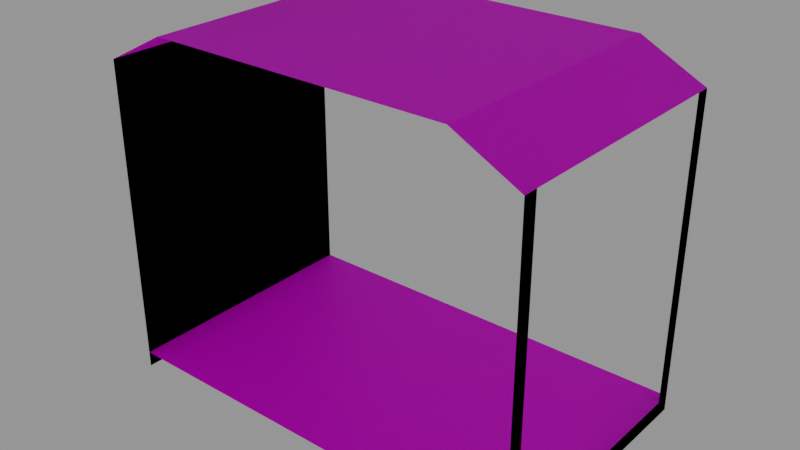 # Source: TrainCarriage_DoorOpen.blend  (saved by Blender 2.81.16; exported with 4.5.12 LTS)
import bpy
from mathutils import Matrix  # noqa: F401  (used for matrix-valued properties, if any)

bpy.ops.wm.read_factory_settings(use_empty=True)
scene = bpy.context.scene
scene.name = 'Scene'

# ---- collections
col_collection = bpy.data.collections.new('Collection'); scene.collection.children.link(col_collection)

# ---- images (referenced by path relative to the original .blend; pixels are not part of the script)
import os
ASSET_DIR = os.environ.get("B2B_ASSET_DIR", "")  # directory of the original .blend (textures are referenced by path, not embedded)
HERE = os.path.dirname(os.path.abspath(__file__))  # packed textures are extracted next to this script under _unpacked/

def load_image(name, relpath, width, height, colorspace="sRGB"):
    """Load a texture the original file referenced (path relative to the .blend, or extracted next to this script)."""
    p = next((c for c in (os.path.join(HERE, relpath), os.path.join(ASSET_DIR, relpath)) if relpath and os.path.exists(c)), "")
    if p:
        img = bpy.data.images.load(p, check_existing=True)
        img.name = name
    else:  # same state as the original file: an image datablock whose file is absent (Cycles renders it pink)
        img = bpy.data.images.new(name, width, height)
        img.source = "FILE"
        img.filepath = "//" + (relpath or name)
    img.colorspace_settings.name = colorspace
    return img
img_simpletrains_texture_01_png = load_image('SimpleTrains_Texture_01.png', 'SimpleTrains_Texture_01.png', 1024, 1024, 'sRGB')

# ---- materials (node trees are filled in below, after node groups)
mat_lambert1_001 = bpy.data.materials.new('lambert1.001')
mat_lambert1_001.use_transparent_shadow = False
mat_lambert1_001.diffuse_color = (1.0, 1.0, 1.0, 1.0)
mat_lambert1_001.roughness = 0.5528

# ---- material node trees
mat_lambert1_001.use_nodes = True; mat_lambert1_001.node_tree.nodes.clear()
_N = mat_lambert1_001.node_tree.nodes; _L = mat_lambert1_001.node_tree.links
n0 = _N.new('ShaderNodeOutputMaterial'); n0.name = 'Material Output'; n0.location = (300, 300)
n1 = _N.new('ShaderNodeBsdfPrincipled'); n1.name = 'Principled BSDF'; n1.location = (10, 300)
n1.distribution = 'GGX'
n1.subsurface_method = 'BURLEY'
n1.inputs[2].default_value = 0.5528
n1.inputs[3].default_value = 1.45
n1.inputs[27].default_value = (0.0, 0.0, 0.0, 1.0)
n1.inputs[28].default_value = 1.0
n2 = _N.new('ShaderNodeNormalMap'); n2.name = 'Normal Map'; n2.location = (-300, -300)
n2.label = 'Normal/Map'
n3 = _N.new('ShaderNodeTexImage'); n3.name = 'Image Texture'; n3.location = (-300, 600)
n3.image = img_simpletrains_texture_01_png
_L.new(n1.outputs[0], n0.inputs[0])
_L.new(n2.outputs[0], n1.inputs[5])
_L.new(n3.outputs[0], n1.inputs[0])
n0.is_active_output = True

# ---- world
world_world = bpy.data.worlds.new('World'); scene.world = world_world
world_world.use_nodes = True; world_world.node_tree.nodes.clear()
_N = world_world.node_tree.nodes; _L = world_world.node_tree.links
n0 = _N.new('ShaderNodeOutputWorld'); n0.name = 'World Output'; n0.location = (300, 300)
n1 = _N.new('ShaderNodeBackground'); n1.name = 'Background'; n1.location = (10, 300)
n1.inputs[0].default_value = (0.2846, 0.2846, 0.2846, 1.0)
_L.new(n1.outputs[0], n0.inputs[0])
n0.is_active_output = True
world_world.color = (0.05088, 0.05088, 0.05088)
world_world.use_sun_shadow = False
world_world.sun_shadow_jitter_overblur = 0.0

# ---- meshes
me_mesh_001 = bpy.data.meshes.new('Mesh.001')
me_mesh_001.from_pydata([(1.055, 2.48, -9.397e-09), (1.507, 2.248, -8.517e-09), (1.507, 0.5502, -2.085e-09), (1.507, 0.1132, -4.289e-10), (1.055, 2.48, -1.845), (1.507, 2.248, -1.845), (1.507, 0.5502, -1.845), (1.507, 0.1132, -1.845), (1.507, 0.1132, -0.1032), (1.507, 0.5502, -0.1032), (1.507, 2.248, -0.1032), (1.507, 0.1132, -1.741), (1.507, 0.5502, -1.741), (1.507, 2.248, -1.741), (1.319, 2.344, -1.845), (1.319, 2.344, -1.741), (1.319, 2.344, -0.1032), (1.319, 2.344, -8.882e-09), (1.507, 0.4169, -1.845), (1.507, 0.4169, -1.741), (1.507, 0.4169, -0.1032), (1.507, 0.4169, -1.58e-09), (1.507, 0.002044, -1.845), (1.507, 0.002044, -1.741), (1.507, 0.002044, -7.746e-12), (1.507, 0.002044, -0.1032), (1.507, 2.248, -0.9027), (1.507, 2.248, -0.9419), (1.507, 0.1132, -0.9419), (1.507, 0.1132, -0.9027), (1.507, 0.002044, -0.9223), (-1.055, 2.48, -9.397e-09), (-1.507, 2.248, -8.517e-09), (-1.507, 0.5502, -2.085e-09), (-1.507, 0.1132, -4.289e-10), (-1.055, 2.48, -1.845), (-1.507, 2.248, -1.845), (-1.507, 0.5502, -1.845), (-1.507, 0.1132, -1.845), (-1.507, 0.1132, -0.1032), (-1.507, 0.5502, -0.1032), (-1.507, 2.248, -0.1032), (-1.507, 0.1132, -1.741), (-1.507, 0.5502, -1.741), (-1.507, 2.248, -1.741), (-1.507, 1.048, -1.506), (-1.507, 1.75, -1.506), (-1.507, 1.75, -1.129), (-1.507, 1.048, -1.129), (-1.507, 1.048, -0.3387), (-1.507, 1.75, -0.3387), (-1.507, 1.048, -0.7152), (-1.507, 1.75, -0.7152), (-1.319, 2.344, -1.845), (-1.319, 2.344, -1.741), (-1.319, 2.344, -0.1032), (-1.319, 2.344, -8.882e-09), (-1.507, 0.4169, -1.845), (-1.507, 0.4169, -1.741), (-1.507, 0.4169, -0.1032), (-1.507, 0.4169, -1.58e-09), (-1.507, 0.002044, -1.845), (-1.507, 0.002044, -1.741), (-1.507, 0.002044, -7.746e-12), (-1.507, 0.002044, -0.1032), (-1.507, 2.248, -0.9027), (-1.507, 2.248, -0.9419), (-1.507, 0.5502, -0.9419), (-1.507, 0.5502, -0.9027), (-1.507, 0.4169, -0.9419), (-1.507, 0.4169, -0.9027), (-1.507, 0.1132, -0.9419), (-1.507, 0.1132, -0.9027), (-1.507, 0.002044, -0.9223), (0.0, 2.48, -1.845), (0.0, 2.48, -9.397e-09), (0.0, 0.1132, -4.289e-10), (0.0, 0.1132, -1.845), (0.0, 0.1132, -0.1032), (0.0, 0.1132, -1.741), (0.0, 0.1132, -0.9419), (0.0, 0.1132, -0.9027), (1.055, 2.48, -9.397e-09), (1.507, 2.248, -8.517e-09), (1.507, 0.5502, -2.085e-09), (1.507, 0.1132, -4.289e-10), (1.055, 2.48, -1.845), (1.507, 2.248, -1.845), (1.507, 0.5502, -1.845), (1.507, 0.1132, -1.845), (1.507, 0.1132, -0.1032), (1.507, 0.5502, -0.1032), (1.507, 2.248, -0.1032), (1.507, 0.1132, -1.741), (1.507, 0.5502, -1.741), (1.507, 2.248, -1.741), (1.319, 2.344, -1.845), (1.319, 2.344, -1.741), (1.319, 2.344, -0.1032), (1.319, 2.344, -8.882e-09), (1.507, 0.4169, -1.845), (1.507, 0.4169, -1.741), (1.507, 0.4169, -0.1032), (1.507, 0.4169, -1.58e-09), (1.507, 0.002044, -1.845), (1.507, 0.002044, -1.741), (1.507, 0.002044, -7.746e-12), (1.507, 0.002044, -0.1032), (1.507, 2.248, -0.9027), (1.507, 2.248, -0.9419), (1.507, 0.1132, -0.9419), (1.507, 0.1132, -0.9027), (1.507, 0.002044, -0.9223), (-1.055, 2.48, -9.397e-09), (-1.507, 2.248, -8.517e-09), (-1.507, 0.5502, -2.085e-09), (-1.507, 0.1132, -4.289e-10), (-1.055, 2.48, -1.845), (-1.507, 2.248, -1.845), (-1.507, 0.5502, -1.845), (-1.507, 0.1132, -1.845), (-1.507, 0.1132, -0.1032), (-1.507, 0.5502, -0.1032), (-1.507, 2.248, -0.1032), (-1.507, 0.1132, -1.741), (-1.507, 0.5502, -1.741), (-1.507, 2.248, -1.741), (-1.507, 1.048, -1.506), (-1.507, 1.75, -1.506), (-1.507, 1.75, -1.129), (-1.507, 1.048, -1.129), (-1.507, 1.048, -0.3387), (-1.507, 1.75, -0.3387), (-1.507, 1.048, -0.7152), (-1.507, 1.75, -0.7152), (-1.319, 2.344, -1.845), (-1.319, 2.344, -1.741), (-1.319, 2.344, -0.1032), (-1.319, 2.344, -8.882e-09), (-1.507, 0.4169, -1.845), (-1.507, 0.4169, -1.741), (-1.507, 0.4169, -0.1032), (-1.507, 0.4169, -1.58e-09), (-1.507, 0.002044, -1.845), (-1.507, 0.002044, -1.741), (-1.507, 0.002044, -7.746e-12), (-1.507, 0.002044, -0.1032), (-1.507, 2.248, -0.9027), (-1.507, 2.248, -0.9419), (-1.507, 0.5502, -0.9419), (-1.507, 0.5502, -0.9027), (-1.507, 0.4169, -0.9419), (-1.507, 0.4169, -0.9027), (-1.507, 0.1132, -0.9419), (-1.507, 0.1132, -0.9027), (-1.507, 0.002044, -0.9223), (0.0, 2.48, -1.845), (0.0, 2.48, -9.397e-09), (0.0, 0.1132, -4.289e-10), (0.0, 0.1132, -1.845), (0.0, 0.1132, -0.1032), (0.0, 0.1132, -1.741), (0.0, 0.1132, -0.9419), (0.0, 0.1132, -0.9027)], [], [(17, 1, 10, 16), (20, 21, 3, 8), (1, 2, 9, 10), (18, 19, 11, 7), (6, 5, 13, 12), (15, 13, 5, 14), (4, 15, 14), (4, 0, 16, 15), (0, 17, 16), (6, 12, 19, 18), (9, 2, 21, 20), (8, 3, 24, 25), (7, 11, 23, 22), (26, 27, 15, 16), (28, 29, 30), (11, 28, 30, 23), (29, 8, 25, 30), (16, 10, 26), (27, 13, 15), (0, 4, 74, 75), (3, 8, 78, 76), (29, 28, 80, 81), (8, 29, 81, 78), (11, 7, 77, 79), (28, 11, 79, 80), (56, 55, 41, 32), (59, 39, 34, 60), (32, 41, 40, 33), (45, 48, 47, 46), (50, 52, 51, 49), (57, 38, 42, 58), (37, 43, 44, 36), (54, 53, 36, 44), (43, 45, 46, 44), (41, 50, 49, 40), (35, 53, 54), (35, 54, 55, 31), (31, 55, 56), (37, 57, 58, 43), (40, 59, 60, 33), (39, 64, 63, 34), (38, 61, 62, 42), (65, 55, 54, 66), (66, 67, 68, 65), (67, 69, 70, 68), (69, 71, 72, 70), (71, 73, 72), (58, 42, 71, 69), (70, 72, 39, 59), (44, 46, 47, 66), (66, 47, 48, 67), (67, 48, 45, 43), (40, 49, 51, 68), (68, 51, 52, 65), (65, 52, 50, 41), (43, 58, 69, 67), (68, 70, 59, 40), (42, 62, 73, 71), (72, 73, 64, 39), (55, 65, 41), (66, 54, 44), (31, 75, 74, 35), (34, 76, 78, 39), (72, 81, 80, 71), (39, 78, 81, 72), (42, 79, 77, 38), (71, 80, 79, 42), (99, 98, 92, 83), (102, 90, 85, 103), (83, 92, 91, 84), (100, 89, 93, 101), (88, 94, 95, 87), (97, 96, 87, 95), (86, 96, 97), (86, 97, 98, 82), (82, 98, 99), (88, 100, 101, 94), (91, 102, 103, 84), (90, 107, 106, 85), (89, 104, 105, 93), (108, 98, 97, 109), (110, 112, 111), (93, 105, 112, 110), (111, 112, 107, 90), (98, 108, 92), (109, 97, 95), (82, 157, 156, 86), (85, 158, 160, 90), (111, 163, 162, 110), (90, 160, 163, 111), (93, 161, 159, 89), (110, 162, 161, 93), (138, 114, 123, 137), (141, 142, 116, 121), (114, 115, 122, 123), (127, 128, 129, 130), (132, 131, 133, 134), (139, 140, 124, 120), (119, 118, 126, 125), (136, 126, 118, 135), (125, 126, 128, 127), (123, 122, 131, 132), (117, 136, 135), (117, 113, 137, 136), (113, 138, 137), (119, 125, 140, 139), (122, 115, 142, 141), (121, 116, 145, 146), (120, 124, 144, 143), (147, 148, 136, 137), (148, 147, 150, 149), (149, 150, 152, 151), (151, 152, 154, 153), (153, 154, 155), (140, 151, 153, 124), (152, 141, 121, 154), (126, 148, 129, 128), (148, 149, 130, 129), (149, 125, 127, 130), (122, 150, 133, 131), (150, 147, 134, 133), (147, 123, 132, 134), (125, 149, 151, 140), (150, 122, 141, 152), (124, 153, 155, 144), (154, 121, 146, 155), (137, 123, 147), (148, 126, 136), (113, 117, 156, 157), (116, 121, 160, 158), (154, 153, 162, 163), (121, 154, 163, 160), (124, 120, 159, 161), (153, 124, 161, 162)])
me_mesh_001.polygons.foreach_set('use_smooth', [True] * 134)
_k = set([(0, 4), (1, 10), (5, 13), (8, 29), (10, 26), (11, 28), (13, 27), (22, 23), (23, 30), (24, 25), (25, 30), (26, 27), (28, 29), (31, 35), (32, 41), (36, 44), (41, 65), (44, 66), (61, 62), (62, 73), (63, 64), (64, 73), (65, 66), (82, 86), (83, 92), (87, 95), (90, 111), (92, 108), (93, 110), (95, 109), (104, 105), (105, 112), (106, 107), (107, 112), (108, 109), (110, 111), (113, 117), (114, 123), (118, 126), (123, 147), (126, 148), (143, 144), (144, 155), (145, 146), (146, 155), (147, 148)])
me_mesh_001.attributes.new('sharp_edge', 'BOOLEAN', 'EDGE').data.foreach_set('value', [ (min(e.vertices), max(e.vertices)) in _k for e in me_mesh_001.edges])
_uv = me_mesh_001.uv_layers.new(name='map1')
_uv.uv.foreach_set('vector', [0.1067, 0.475, 0.1067, 0.475, 0.1067, 0.475, 0.1067, 0.475, 0.1391, 0.4765, 0.1391, 0.4765, 0.1391, 0.4765, 0.1391, 0.4765, 0.1413, 0.475, 0.1413, 0.475, 0.1413, 0.475, 0.1413, 0.475, 0.1391, 0.4765, 0.1391, 0.4765, 0.1391, 0.4765, 0.1391, 0.4765, 0.1413, 0.475, 0.1413, 0.475, 0.1413, 0.475, 0.1413, 0.475, 0.1067, 0.475, 0.1067, 0.475, 0.1067, 0.475, 0.1067, 0.475, 0.1235, 0.483, 0.1235, 0.483, 0.1235, 0.483, 0.1235, 0.483, 0.1235, 0.483, 0.1235, 0.483, 0.1235, 0.483, 0.1235, 0.483, 0.1235, 0.483, 0.1235, 0.483, 0.1413, 0.475, 0.1413, 0.475, 0.1413, 0.475, 0.1413, 0.475, 0.1413, 0.475, 0.1413, 0.475, 0.1413, 0.475, 0.1413, 0.475, 0.1374, 0.4816, 0.1374, 0.4816, 0.1374, 0.4816, 0.1374, 0.4816, 0.1374, 0.4816, 0.1374, 0.4816, 0.1374, 0.4816, 0.1374, 0.4816, 0.1058, 0.4779, 0.1058, 0.4779, 0.1058, 0.4779, 0.1058, 0.4779, 0.1374, 0.4816, 0.1374, 0.4816, 0.1374, 0.4816, 0.1374, 0.4816, 0.1374, 0.4816, 0.1374, 0.4816, 0.1374, 0.4816, 0.1374, 0.4816, 0.1374, 0.4816, 0.1374, 0.4816, 0.1374, 0.4816, 0.1058, 0.4779, 0.1058, 0.4779, 0.1058, 0.4779, 0.1058, 0.4779, 0.1058, 0.4779, 0.1058, 0.4779, 0.1731, 0.483, 0.1731, 0.483, 0.1731, 0.483, 0.1731, 0.483, 0.8628, 0.3189, 0.8628, 0.3189, 0.8628, 0.3189, 0.8628, 0.3189, 0.8628, 0.3189, 0.8628, 0.3189, 0.8628, 0.3189, 0.8628, 0.3189, 0.8628, 0.3189, 0.8628, 0.3189, 0.8628, 0.3189, 0.8628, 0.3189, 0.8628, 0.3189, 0.8628, 0.3189, 0.8628, 0.3189, 0.8628, 0.3189, 0.8628, 0.3189, 0.8628, 0.3189, 0.8628, 0.3189, 0.8628, 0.3189, 0.1067, 0.475, 0.1067, 0.475, 0.1067, 0.475, 0.1067, 0.475, 0.1391, 0.4765, 0.1391, 0.4765, 0.1391, 0.4765, 0.1391, 0.4765, 0.1413, 0.475, 0.1413, 0.475, 0.1413, 0.475, 0.1413, 0.475, 0.01904, 0.5235, 0.01904, 0.5235, 0.01904, 0.5235, 0.01904, 0.5235, 0.01904, 0.5235, 0.01904, 0.5235, 0.01904, 0.5235, 0.01904, 0.5235, 0.1391, 0.4765, 0.1391, 0.4765, 0.1391, 0.4765, 0.1391, 0.4765, 0.1413, 0.475, 0.1413, 0.475, 0.1413, 0.475, 0.1413, 0.475, 0.1067, 0.475, 0.1067, 0.475, 0.1067, 0.475, 0.1067, 0.475, 0.7993, 0.7804, 0.7993, 0.7804, 0.7993, 0.7804, 0.7993, 0.7804, 0.7993, 0.7804, 0.7993, 0.7804, 0.7993, 0.7804, 0.7993, 0.7804, 0.1235, 0.483, 0.1235, 0.483, 0.1235, 0.483, 0.1235, 0.483, 0.1235, 0.483, 0.1235, 0.483, 0.1235, 0.483, 0.1235, 0.483, 0.1235, 0.483, 0.1235, 0.483, 0.1413, 0.475, 0.1413, 0.475, 0.1413, 0.475, 0.1413, 0.475, 0.1413, 0.475, 0.1413, 0.475, 0.1413, 0.475, 0.1413, 0.475, 0.1374, 0.4816, 0.1374, 0.4816, 0.1374, 0.4816, 0.1374, 0.4816, 0.1374, 0.4816, 0.1374, 0.4816, 0.1374, 0.4816, 0.1374, 0.4816, 0.1058, 0.4779, 0.1058, 0.4779, 0.1058, 0.4779, 0.1058, 0.4779, 0.1435, 0.4829, 0.1435, 0.4829, 0.1435, 0.4829, 0.1435, 0.4829, 0.1435, 0.4829, 0.1435, 0.4829, 0.1435, 0.4829, 0.1435, 0.4829, 0.1435, 0.4829, 0.1435, 0.4829, 0.1435, 0.4829, 0.1435, 0.4829, 0.1374, 0.4816, 0.1374, 0.4816, 0.1374, 0.4816, 0.7369, 0.7566, 0.7369, 0.7566, 0.7369, 0.7566, 0.7369, 0.7566, 0.7369, 0.7566, 0.7369, 0.7566, 0.7369, 0.7566, 0.7369, 0.7566, 0.7993, 0.7804, 0.7993, 0.7804, 0.7993, 0.7804, 0.7993, 0.7804, 0.7993, 0.7804, 0.7993, 0.7804, 0.7993, 0.7804, 0.7993, 0.7804, 0.7993, 0.7804, 0.7993, 0.7804, 0.7993, 0.7804, 0.7993, 0.7804, 0.7993, 0.7804, 0.7993, 0.7804, 0.7993, 0.7804, 0.7993, 0.7804, 0.7993, 0.7804, 0.7993, 0.7804, 0.7993, 0.7804, 0.7993, 0.7804, 0.7993, 0.7804, 0.7993, 0.7804, 0.7993, 0.7804, 0.7993, 0.7804, 0.7685, 0.7284, 0.7685, 0.7284, 0.7685, 0.7284, 0.7685, 0.7284, 0.7685, 0.7284, 0.7685, 0.7284, 0.7685, 0.7284, 0.7685, 0.7284, 0.1374, 0.4816, 0.1374, 0.4816, 0.1374, 0.4816, 0.1374, 0.4816, 0.1374, 0.4816, 0.1374, 0.4816, 0.1374, 0.4816, 0.1374, 0.4816, 0.1058, 0.4779, 0.1058, 0.4779, 0.1058, 0.4779, 0.1058, 0.4779, 0.1058, 0.4779, 0.1058, 0.4779, 0.1731, 0.483, 0.1731, 0.483, 0.1731, 0.483, 0.1731, 0.483, 0.8628, 0.3189, 0.8628, 0.3189, 0.8628, 0.3189, 0.8628, 0.3189, 0.8628, 0.3189, 0.8628, 0.3189, 0.8628, 0.3189, 0.8628, 0.3189, 0.8628, 0.3189, 0.8628, 0.3189, 0.8628, 0.3189, 0.8628, 0.3189, 0.8628, 0.3189, 0.8628, 0.3189, 0.8628, 0.3189, 0.8628, 0.3189, 0.8628, 0.3189, 0.8628, 0.3189, 0.8628, 0.3189, 0.8628, 0.3189, 0.1067, 0.475, 0.1067, 0.475, 0.1067, 0.475, 0.1067, 0.475, 0.1391, 0.4765, 0.1391, 0.4765, 0.1391, 0.4765, 0.1391, 0.4765, 0.1413, 0.475, 0.1413, 0.475, 0.1413, 0.475, 0.1413, 0.475, 0.1391, 0.4765, 0.1391, 0.4765, 0.1391, 0.4765, 0.1391, 0.4765, 0.1413, 0.475, 0.1413, 0.475, 0.1413, 0.475, 0.1413, 0.475, 0.1067, 0.475, 0.1067, 0.475, 0.1067, 0.475, 0.1067, 0.475, 0.1235, 0.483, 0.1235, 0.483, 0.1235, 0.483, 0.1235, 0.483, 0.1235, 0.483, 0.1235, 0.483, 0.1235, 0.483, 0.1235, 0.483, 0.1235, 0.483, 0.1235, 0.483, 0.1413, 0.475, 0.1413, 0.475, 0.1413, 0.475, 0.1413, 0.475, 0.1413, 0.475, 0.1413, 0.475, 0.1413, 0.475, 0.1413, 0.475, 0.1374, 0.4816, 0.1374, 0.4816, 0.1374, 0.4816, 0.1374, 0.4816, 0.1374, 0.4816, 0.1374, 0.4816, 0.1374, 0.4816, 0.1374, 0.4816, 0.1058, 0.4779, 0.1058, 0.4779, 0.1058, 0.4779, 0.1058, 0.4779, 0.1374, 0.4816, 0.1374, 0.4816, 0.1374, 0.4816, 0.1374, 0.4816, 0.1374, 0.4816, 0.1374, 0.4816, 0.1374, 0.4816, 0.1374, 0.4816, 0.1374, 0.4816, 0.1374, 0.4816, 0.1374, 0.4816, 0.1058, 0.4779, 0.1058, 0.4779, 0.1058, 0.4779, 0.1058, 0.4779, 0.1058, 0.4779, 0.1058, 0.4779, 0.1731, 0.483, 0.1731, 0.483, 0.1731, 0.483, 0.1731, 0.483, 0.8628, 0.3189, 0.8628, 0.3189, 0.8628, 0.3189, 0.8628, 0.3189, 0.8628, 0.3189, 0.8628, 0.3189, 0.8628, 0.3189, 0.8628, 0.3189, 0.8628, 0.3189, 0.8628, 0.3189, 0.8628, 0.3189, 0.8628, 0.3189, 0.8628, 0.3189, 0.8628, 0.3189, 0.8628, 0.3189, 0.8628, 0.3189, 0.8628, 0.3189, 0.8628, 0.3189, 0.8628, 0.3189, 0.8628, 0.3189, 0.1067, 0.475, 0.1067, 0.475, 0.1067, 0.475, 0.1067, 0.475, 0.1391, 0.4765, 0.1391, 0.4765, 0.1391, 0.4765, 0.1391, 0.4765, 0.1413, 0.475, 0.1413, 0.475, 0.1413, 0.475, 0.1413, 0.475, 0.01904, 0.5235, 0.01904, 0.5235, 0.01904, 0.5235, 0.01904, 0.5235, 0.01904, 0.5235, 0.01904, 0.5235, 0.01904, 0.5235, 0.01904, 0.5235, 0.1391, 0.4765, 0.1391, 0.4765, 0.1391, 0.4765, 0.1391, 0.4765, 0.1413, 0.475, 0.1413, 0.475, 0.1413, 0.475, 0.1413, 0.475, 0.1067, 0.475, 0.1067, 0.475, 0.1067, 0.475, 0.1067, 0.475, 0.7993, 0.7804, 0.7993, 0.7804, 0.7993, 0.7804, 0.7993, 0.7804, 0.7993, 0.7804, 0.7993, 0.7804, 0.7993, 0.7804, 0.7993, 0.7804, 0.1235, 0.483, 0.1235, 0.483, 0.1235, 0.483, 0.1235, 0.483, 0.1235, 0.483, 0.1235, 0.483, 0.1235, 0.483, 0.1235, 0.483, 0.1235, 0.483, 0.1235, 0.483, 0.1413, 0.475, 0.1413, 0.475, 0.1413, 0.475, 0.1413, 0.475, 0.1413, 0.475, 0.1413, 0.475, 0.1413, 0.475, 0.1413, 0.475, 0.1374, 0.4816, 0.1374, 0.4816, 0.1374, 0.4816, 0.1374, 0.4816, 0.1374, 0.4816, 0.1374, 0.4816, 0.1374, 0.4816, 0.1374, 0.4816, 0.1058, 0.4779, 0.1058, 0.4779, 0.1058, 0.4779, 0.1058, 0.4779, 0.1435, 0.4829, 0.1435, 0.4829, 0.1435, 0.4829, 0.1435, 0.4829, 0.1435, 0.4829, 0.1435, 0.4829, 0.1435, 0.4829, 0.1435, 0.4829, 0.1435, 0.4829, 0.1435, 0.4829, 0.1435, 0.4829, 0.1435, 0.4829, 0.1374, 0.4816, 0.1374, 0.4816, 0.1374, 0.4816, 0.7369, 0.7566, 0.7369, 0.7566, 0.7369, 0.7566, 0.7369, 0.7566, 0.7369, 0.7566, 0.7369, 0.7566, 0.7369, 0.7566, 0.7369, 0.7566, 0.7993, 0.7804, 0.7993, 0.7804, 0.7993, 0.7804, 0.7993, 0.7804, 0.7993, 0.7804, 0.7993, 0.7804, 0.7993, 0.7804, 0.7993, 0.7804, 0.7993, 0.7804, 0.7993, 0.7804, 0.7993, 0.7804, 0.7993, 0.7804, 0.7993, 0.7804, 0.7993, 0.7804, 0.7993, 0.7804, 0.7993, 0.7804, 0.7993, 0.7804, 0.7993, 0.7804, 0.7993, 0.7804, 0.7993, 0.7804, 0.7993, 0.7804, 0.7993, 0.7804, 0.7993, 0.7804, 0.7993, 0.7804, 0.7685, 0.7284, 0.7685, 0.7284, 0.7685, 0.7284, 0.7685, 0.7284, 0.7685, 0.7284, 0.7685, 0.7284, 0.7685, 0.7284, 0.7685, 0.7284, 0.1374, 0.4816, 0.1374, 0.4816, 0.1374, 0.4816, 0.1374, 0.4816, 0.1374, 0.4816, 0.1374, 0.4816, 0.1374, 0.4816, 0.1374, 0.4816, 0.1058, 0.4779, 0.1058, 0.4779, 0.1058, 0.4779, 0.1058, 0.4779, 0.1058, 0.4779, 0.1058, 0.4779, 0.1731, 0.483, 0.1731, 0.483, 0.1731, 0.483, 0.1731, 0.483, 0.8628, 0.3189, 0.8628, 0.3189, 0.8628, 0.3189, 0.8628, 0.3189, 0.8628, 0.3189, 0.8628, 0.3189, 0.8628, 0.3189, 0.8628, 0.3189, 0.8628, 0.3189, 0.8628, 0.3189, 0.8628, 0.3189, 0.8628, 0.3189, 0.8628, 0.3189, 0.8628, 0.3189, 0.8628, 0.3189, 0.8628, 0.3189, 0.8628, 0.3189, 0.8628, 0.3189, 0.8628, 0.3189, 0.8628, 0.3189])
me_mesh_001.materials.append(mat_lambert1_001)
me_mesh_001.use_remesh_fix_poles = True
me_mesh_001.use_remesh_preserve_attributes = False
me_mesh_001.use_mirror_vertex_groups = False
me_mesh_001.update()
me_mesh_001.normals_split_custom_set([tuple(v) for v in zip(*[iter([0.4576, 0.8892, 0.0, 0.4576, 0.8892, 0.0, 0.4576, 0.8892, 0.0, 0.4576, 0.8892, 0.0, 1.0, 0.0, 0.0, 1.0, 0.0, 0.0, 1.0, 0.0, 0.0, 1.0, 0.0, 0.0, 1.0, -2.097e-08, 0.0, 1.0, -1.049e-08, 0.0, 1.0, -1.049e-08, 0.0, 1.0, -2.097e-08, 0.0, 1.0, 0.0, 0.0, 1.0, 0.0, 0.0, 1.0, 0.0, 0.0, 1.0, 0.0, 0.0, 1.0, -4.479e-09, 0.0, 1.0, -8.958e-09, 0.0, 1.0, -8.958e-09, 0.0, 1.0, -4.479e-09, 0.0, 0.4576, 0.8892, 2.222e-07, 0.4576, 0.8892, 5.315e-07, 0.4576, 0.8892, 0.0, 0.4576, 0.8892, 0.0, 0.4576, 0.8892, 0.0, 0.4576, 0.8892, 2.222e-07, 0.4576, 0.8892, 0.0, 0.4576, 0.8892, 0.0, 0.4576, 0.8892, 0.0, 0.4576, 0.8892, 0.0, 0.4576, 0.8892, 2.222e-07, 0.4576, 0.8892, 0.0, 0.4576, 0.8892, 0.0, 0.4576, 0.8892, 0.0, 1.0, -4.479e-09, 0.0, 1.0, -4.479e-09, 0.0, 1.0, 0.0, 0.0, 1.0, 0.0, 0.0, 1.0, -1.049e-08, 0.0, 1.0, -1.049e-08, 0.0, 1.0, 0.0, 0.0, 1.0, 0.0, 0.0, 1.0, 0.0, 0.0, 1.0, 0.0, 0.0, 1.0, 0.0, 0.0, 1.0, 0.0, 0.0, 1.0, 0.0, 0.0, 1.0, -6.626e-07, 0.0, 1.0, -6.626e-07, 0.0, 1.0, 0.0, 0.0, 0.4576, 0.8892, 0.0, 0.4576, 0.8892, 8.707e-08, 0.4576, 0.8892, 2.222e-07, 0.4576, 0.8892, 0.0, 1.0, -1.116e-06, 0.0, 1.0, -3.797e-07, 0.0, 1.0, -6.839e-07, 0.0, 1.0, -6.626e-07, 0.0, 1.0, -1.116e-06, 0.0, 1.0, -6.839e-07, 0.0, 1.0, -6.626e-07, 0.0, 1.0, -3.797e-07, 0.0, 1.0, 0.0, 0.0, 1.0, 0.0, 0.0, 1.0, -6.839e-07, 0.0, 0.4576, 0.8892, 0.0, 0.4576, 0.8892, 0.0, 0.4576, 0.8892, 0.0, 0.4576, 0.8892, 8.707e-08, 0.4576, 0.8892, 5.315e-07, 0.4576, 0.8892, 2.222e-07, 2.259e-07, 1.0, -1.225e-07, 2.259e-07, 1.0, -1.225e-07, 0.0, 1.0, -1.225e-07, 0.0, 1.0, -1.225e-07, 0.0, 1.0, 9.581e-08, 0.0, 1.0, 4.791e-08, 0.0, 1.0, 4.791e-08, 0.0, 1.0, 9.581e-08, 0.0, 1.0, -1.261e-07, 0.0, 1.0, -1.137e-07, 0.0, 1.0, -1.137e-07, 0.0, 1.0, -1.261e-07, 0.0, 1.0, 4.791e-08, 0.0, 1.0, -1.261e-07, 0.0, 1.0, -1.261e-07, 0.0, 1.0, 4.791e-08, 0.0, 1.0, -3.553e-08, 0.0, 1.0, -9.581e-08, 0.0, 1.0, -9.581e-08, 0.0, 1.0, -3.553e-08, 0.0, 1.0, -1.137e-07, 0.0, 1.0, -3.553e-08, 0.0, 1.0, -3.553e-08, 0.0, 1.0, -1.137e-07, -0.4576, 0.8892, 0.0, -0.4576, 0.8892, 0.0, -0.4576, 0.8892, 0.0, -0.4576, 0.8892, 0.0, -1.0, 7.197e-08, 0.0, -1.0, 1.716e-07, 0.0, -1.0, -5.53e-08, 0.0, -1.0, -5.53e-08, 0.0, -1.0, 0.0, 0.0, -1.0, 7.318e-08, 0.0, -1.0, -6.871e-08, 0.0, -1.0, -2.765e-08, 0.0, -1.0, 6.523e-08, 0.0, -1.0, 6.259e-08, 0.0, -1.0, -3.129e-08, 0.0, -1.0, -3.262e-08, 0.0, -1.0, 6.523e-08, 0.0, -1.0, 6.259e-08, 0.0, -1.0, -9.388e-08, 0.0, -1.0, -9.785e-08, 0.0, -1.0, 0.0, 0.0, -1.0, 0.0, 0.0, -1.0, 0.0, 0.0, -1.0, 0.0, 0.0, -1.0, 0.0, 0.0, -1.0, 3.659e-08, 0.0, -1.0, -3.659e-08, 0.0, -1.0, 0.0, 0.0, -0.4576, 0.8892, 2.222e-07, -0.4576, 0.8892, 0.0, -0.4576, 0.8892, 0.0, -0.4576, 0.8892, 5.315e-07, -1.0, 3.659e-08, 0.0, -1.0, 6.523e-08, 0.0, -1.0, -3.262e-08, 0.0, -1.0, -3.659e-08, 0.0, -1.0, 7.318e-08, 0.0, -1.0, 6.523e-08, 0.0, -1.0, -9.785e-08, 0.0, -1.0, -6.871e-08, 0.0, -0.4576, 0.8892, 0.0, -0.4576, 0.8892, 0.0, -0.4576, 0.8892, 2.222e-07, -0.4576, 0.8892, 0.0, -0.4576, 0.8892, 2.222e-07, -0.4576, 0.8892, 0.0, -0.4576, 0.8892, 0.0, -0.4576, 0.8892, 0.0, -0.4576, 0.8892, 0.0, -0.4576, 0.8892, 0.0, -1.0, 0.0, 0.0, -1.0, 0.0, 0.0, -1.0, 0.0, 0.0, -1.0, 3.659e-08, 0.0, -1.0, -6.871e-08, 0.0, -1.0, 7.197e-08, 0.0, -1.0, -5.53e-08, 0.0, -1.0, -2.765e-08, 0.0, -1.0, 9.714e-08, 0.0, -1.0, 9.714e-08, 0.0, -1.0, -5.53e-08, 0.0, -1.0, -5.53e-08, 0.0, -1.0, 0.0, 0.0, -1.0, 0.0, 0.0, -1.0, -4.245e-07, 0.0, -1.0, -4.245e-07, 0.0, -0.4576, 0.8892, 0.0, -0.4576, 0.8892, 0.0, -0.4576, 0.8892, 2.222e-07, -0.4576, 0.8892, 8.707e-08, -1.0, -3.923e-08, 0.0, -1.0, -6.384e-08, 0.0, -1.0, -1.619e-07, 0.0, -1.0, 7.847e-08, 0.0, -1.0, -6.384e-08, 0.0, -1.0, -4.139e-08, 0.0, -1.0, 5.823e-08, 0.0, -1.0, -1.619e-07, 0.0, -1.0, -4.139e-08, 0.0, -1.0, 1.234e-07, 0.0, -1.0, 3.226e-07, 0.0, -1.0, 5.823e-08, 0.0, -1.0, -8.513e-07, 0.0, -1.0, -3.614e-07, 0.0, -1.0, -2.41e-07, 0.0, -1.0, 0.0, 0.0, -1.0, 0.0, 0.0, -1.0, 1.234e-07, 0.0, -1.0, -4.139e-08, 0.0, -1.0, 5.823e-08, 0.0, -1.0, 3.226e-07, 0.0, -1.0, 1.716e-07, 0.0, -1.0, 7.197e-08, 0.0, -1.0, -3.659e-08, 0.0, -1.0, -3.262e-08, 0.0, -1.0, -3.129e-08, 0.0, -1.0, -3.923e-08, 0.0, -1.0, -3.923e-08, 0.0, -1.0, -3.129e-08, 0.0, -1.0, 6.259e-08, 0.0, -1.0, -6.384e-08, 0.0, -1.0, -6.384e-08, 0.0, -1.0, 6.259e-08, 0.0, -1.0, 6.523e-08, 0.0, -1.0, 3.659e-08, 0.0, -1.0, -6.871e-08, 0.0, -1.0, -9.785e-08, 0.0, -1.0, -9.388e-08, 0.0, -1.0, -1.619e-07, 0.0, -1.0, -1.619e-07, 0.0, -1.0, -9.388e-08, 0.0, -1.0, 6.259e-08, 0.0, -1.0, 7.847e-08, 0.0, -1.0, 7.847e-08, 0.0, -1.0, 6.259e-08, 0.0, -1.0, 6.523e-08, 0.0, -1.0, 7.318e-08, 0.0, -1.0, 3.659e-08, 0.0, -1.0, 0.0, 0.0, -1.0, -4.139e-08, 0.0, -1.0, -6.384e-08, 0.0, -1.0, -1.619e-07, 0.0, -1.0, 5.823e-08, 0.0, -1.0, 7.197e-08, 0.0, -1.0, -6.871e-08, 0.0, -1.0, -4.245e-07, 0.0, -1.0, -4.245e-07, 0.0, -1.0, -3.614e-07, 0.0, -1.0, -8.513e-07, 0.0, -1.0, -2.41e-07, 0.0, -1.0, -3.614e-07, 0.0, -1.0, 9.714e-08, 0.0, -1.0, 9.714e-08, 0.0, -0.4576, 0.8892, 0.0, -0.4576, 0.8892, 0.0, -0.4576, 0.8892, 0.0, -0.4576, 0.8892, 8.707e-08, -0.4576, 0.8892, 2.222e-07, -0.4576, 0.8892, 5.315e-07, -2.259e-07, 1.0, -1.225e-07, 0.0, 1.0, -1.225e-07, 0.0, 1.0, -1.225e-07, -2.259e-07, 1.0, -1.225e-07, 0.0, 1.0, 9.581e-08, 0.0, 1.0, 9.581e-08, 0.0, 1.0, 4.791e-08, 0.0, 1.0, 4.791e-08, 0.0, 1.0, -1.261e-07, 0.0, 1.0, -1.261e-07, 0.0, 1.0, -1.137e-07, 0.0, 1.0, -1.137e-07, 0.0, 1.0, 4.791e-08, 0.0, 1.0, 4.791e-08, 0.0, 1.0, -1.261e-07, 0.0, 1.0, -1.261e-07, 0.0, 1.0, -3.553e-08, 0.0, 1.0, -3.553e-08, 0.0, 1.0, -9.581e-08, 0.0, 1.0, -9.581e-08, 0.0, 1.0, -1.137e-07, 0.0, 1.0, -1.137e-07, 0.0, 1.0, -3.553e-08, 0.0, 1.0, -3.553e-08, -0.4576, -0.8892, 0.0, -0.4576, -0.8892, 0.0, -0.4576, -0.8892, 0.0, -0.4576, -0.8892, 0.0, -1.0, 5.53e-08, 0.0, -1.0, 5.53e-08, 0.0, -1.0, 5.53e-08, 0.0, -1.0, 5.53e-08, 0.0, -1.0, 0.0, 0.0, -1.0, 0.0, 0.0, -1.0, 2.765e-08, 0.0, -1.0, 2.765e-08, 0.0, -1.0, 0.0, 0.0, -1.0, 0.0, 0.0, -1.0, 0.0, 0.0, -1.0, 0.0, 0.0, -1.0, 0.0, 0.0, -1.0, 0.0, 0.0, -1.0, 0.0, 0.0, -1.0, 0.0, 0.0, -0.4576, -0.8892, -2.222e-07, -0.4576, -0.8892, 0.0, -0.4576, -0.8892, 0.0, -0.4576, -0.8892, -5.315e-07, -0.4576, -0.8892, 0.0, -0.4576, -0.8892, 0.0, -0.4576, -0.8892, -2.222e-07, -0.4576, -0.8892, 0.0, -0.4576, -0.8892, -2.222e-07, -0.4576, -0.8892, 0.0, -0.4576, -0.8892, 0.0, -0.4576, -0.8892, 0.0, -0.4576, -0.8892, 0.0, -0.4576, -0.8892, 0.0, -1.0, 0.0, 0.0, -1.0, 0.0, 0.0, -1.0, 0.0, 0.0, -1.0, 0.0, 0.0, -1.0, 2.765e-08, 0.0, -1.0, 5.53e-08, 0.0, -1.0, 5.53e-08, 0.0, -1.0, 2.765e-08, 0.0, -1.0, -9.714e-08, 0.0, -1.0, -9.714e-08, 0.0, -1.0, 5.53e-08, 0.0, -1.0, 5.53e-08, 0.0, -1.0, 0.0, 0.0, -1.0, 0.0, 0.0, -1.0, 4.245e-07, 0.0, -1.0, 4.245e-07, 0.0, -0.4576, -0.8892, 0.0, -0.4576, -0.8892, 0.0, -0.4576, -0.8892, -2.222e-07, -0.4576, -0.8892, -8.707e-08, -1.0, 8.513e-07, 0.0, -1.0, 3.614e-07, 0.0, -1.0, 2.41e-07, 0.0, -1.0, 4.245e-07, 0.0, -1.0, 4.245e-07, 0.0, -1.0, 3.614e-07, 0.0, -1.0, 8.513e-07, 0.0, -1.0, 2.41e-07, 0.0, -1.0, 3.614e-07, 0.0, -1.0, -9.714e-08, 0.0, -1.0, -9.714e-08, 0.0, -0.4576, -0.8892, 0.0, -0.4576, -0.8892, 0.0, -0.4576, -0.8892, 0.0, -0.4576, -0.8892, -8.707e-08, -0.4576, -0.8892, -2.222e-07, -0.4576, -0.8892, -5.315e-07, -2.259e-07, -1.0, 1.225e-07, 0.0, -1.0, 1.225e-07, 0.0, -1.0, 1.225e-07, -2.259e-07, -1.0, 1.225e-07, 0.0, -1.0, -9.581e-08, 0.0, -1.0, -9.581e-08, 0.0, -1.0, -4.791e-08, 0.0, -1.0, -4.791e-08, 0.0, -1.0, 1.261e-07, 0.0, -1.0, 1.261e-07, 0.0, -1.0, 1.137e-07, 0.0, -1.0, 1.137e-07, 0.0, -1.0, -4.791e-08, 0.0, -1.0, -4.791e-08, 0.0, -1.0, 1.261e-07, 0.0, -1.0, 1.261e-07, 0.0, -1.0, 3.553e-08, 0.0, -1.0, 3.553e-08, 0.0, -1.0, 9.581e-08, 0.0, -1.0, 9.581e-08, 0.0, -1.0, 1.137e-07, 0.0, -1.0, 1.137e-07, 0.0, -1.0, 3.553e-08, 0.0, -1.0, 3.553e-08, 0.4576, -0.8892, 0.0, 0.4576, -0.8892, 0.0, 0.4576, -0.8892, 0.0, 0.4576, -0.8892, 0.0, 1.0, -1.227e-07, 0.0, 1.0, 0.0, 0.0, 1.0, 0.0, 0.0, 1.0, -2.455e-07, 0.0, 1.0, 2.097e-08, 0.0, 1.0, 1.049e-08, 0.0, 1.0, 7.842e-08, 0.0, 1.0, -6.269e-08, 0.0, 1.0, -6.762e-08, 0.0, 1.0, 6.284e-08, 0.0, 1.0, 6.259e-08, 0.0, 1.0, -6.259e-08, 0.0, 1.0, -6.523e-08, 0.0, 1.0, 1.305e-07, 0.0, 1.0, 1.252e-07, 0.0, 1.0, -6.259e-08, 0.0, 1.0, 0.0, 0.0, 1.0, 0.0, 0.0, 1.0, 0.0, 0.0, 1.0, 0.0, 0.0, 1.0, 4.479e-09, 0.0, 1.0, 8.958e-09, 0.0, 1.0, 7.688e-08, 0.0, 1.0, -3.474e-08, 0.0, 0.4576, -0.8892, -2.222e-07, 0.4576, -0.8892, -5.315e-07, 0.4576, -0.8892, 0.0, 0.4576, -0.8892, 0.0, 1.0, -3.474e-08, 0.0, 1.0, 7.688e-08, 0.0, 1.0, 6.284e-08, 0.0, 1.0, -6.762e-08, 0.0, 1.0, -6.269e-08, 0.0, 1.0, 7.842e-08, 0.0, 1.0, 1.305e-07, 0.0, 1.0, -6.523e-08, 0.0, 0.4576, -0.8892, 0.0, 0.4576, -0.8892, -2.222e-07, 0.4576, -0.8892, 0.0, 0.4576, -0.8892, 0.0, 0.4576, -0.8892, 0.0, 0.4576, -0.8892, 0.0, 0.4576, -0.8892, -2.222e-07, 0.4576, -0.8892, 0.0, 0.4576, -0.8892, 0.0, 0.4576, -0.8892, 0.0, 1.0, 4.479e-09, 0.0, 1.0, -3.474e-08, 0.0, 1.0, 0.0, 0.0, 1.0, 0.0, 0.0, 1.0, 7.842e-08, 0.0, 1.0, 1.049e-08, 0.0, 1.0, 0.0, 0.0, 1.0, -1.227e-07, 0.0, 1.0, 0.0, 0.0, 1.0, 0.0, 0.0, 1.0, 0.0, 0.0, 1.0, 0.0, 0.0, 1.0, 0.0, 0.0, 1.0, 6.626e-07, 0.0, 1.0, 6.626e-07, 0.0, 1.0, 0.0, 0.0, 0.4576, -0.8892, 0.0, 0.4576, -0.8892, -8.707e-08, 0.4576, -0.8892, -2.222e-07, 0.4576, -0.8892, 0.0, 1.0, 7.847e-08, 0.0, 1.0, -7.847e-08, 0.0, 1.0, 2.566e-07, 0.0, 1.0, 1.389e-07, 0.0, 1.0, 1.389e-07, 0.0, 1.0, 2.566e-07, 0.0, 1.0, -2.271e-08, 0.0, 1.0, 1e-07, 0.0, 1.0, 1e-07, 0.0, 1.0, -2.271e-08, 0.0, 1.0, -4.018e-07, 0.0, 1.0, -1.563e-07, 0.0, 1.0, 1.116e-06, 0.0, 1.0, 3.797e-07, 0.0, 1.0, 6.839e-07, 0.0, 1.0, 0.0, 0.0, 1.0, 1e-07, 0.0, 1.0, -1.563e-07, 0.0, 1.0, 0.0, 0.0, 1.0, -2.271e-08, 0.0, 1.0, -1.227e-07, 0.0, 1.0, -2.455e-07, 0.0, 1.0, -4.018e-07, 0.0, 1.0, 7.688e-08, 0.0, 1.0, 7.847e-08, 0.0, 1.0, 6.259e-08, 0.0, 1.0, 6.284e-08, 0.0, 1.0, 7.847e-08, 0.0, 1.0, 1.389e-07, 0.0, 1.0, -6.259e-08, 0.0, 1.0, 6.259e-08, 0.0, 1.0, 1.389e-07, 0.0, 1.0, -3.474e-08, 0.0, 1.0, -6.762e-08, 0.0, 1.0, -6.259e-08, 0.0, 1.0, 7.842e-08, 0.0, 1.0, 2.566e-07, 0.0, 1.0, 1.252e-07, 0.0, 1.0, 1.305e-07, 0.0, 1.0, 2.566e-07, 0.0, 1.0, -7.847e-08, 0.0, 1.0, -6.259e-08, 0.0, 1.0, 1.252e-07, 0.0, 1.0, -7.847e-08, 0.0, 1.0, -6.269e-08, 0.0, 1.0, -6.523e-08, 0.0, 1.0, -6.259e-08, 0.0, 1.0, -3.474e-08, 0.0, 1.0, 1.389e-07, 0.0, 1.0, 1e-07, 0.0, 1.0, 0.0, 0.0, 1.0, 2.566e-07, 0.0, 1.0, 7.842e-08, 0.0, 1.0, -1.227e-07, 0.0, 1.0, -2.271e-08, 0.0, 1.0, 6.626e-07, 0.0, 1.0, 1.116e-06, 0.0, 1.0, 6.839e-07, 0.0, 1.0, 6.626e-07, 0.0, 1.0, 3.797e-07, 0.0, 1.0, 0.0, 0.0, 1.0, 0.0, 0.0, 1.0, 6.839e-07, 0.0, 0.4576, -0.8892, 0.0, 0.4576, -0.8892, 0.0, 0.4576, -0.8892, 0.0, 0.4576, -0.8892, -8.707e-08, 0.4576, -0.8892, -5.315e-07, 0.4576, -0.8892, -2.222e-07, 2.259e-07, -1.0, 1.225e-07, 2.259e-07, -1.0, 1.225e-07, 0.0, -1.0, 1.225e-07, 0.0, -1.0, 1.225e-07, 0.0, -1.0, -9.581e-08, 0.0, -1.0, -4.791e-08, 0.0, -1.0, -4.791e-08, 0.0, -1.0, -9.581e-08, 0.0, -1.0, 1.261e-07, 0.0, -1.0, 1.137e-07, 0.0, -1.0, 1.137e-07, 0.0, -1.0, 1.261e-07, 0.0, -1.0, -4.791e-08, 0.0, -1.0, 1.261e-07, 0.0, -1.0, 1.261e-07, 0.0, -1.0, -4.791e-08, 0.0, -1.0, 3.553e-08, 0.0, -1.0, 9.581e-08, 0.0, -1.0, 9.581e-08, 0.0, -1.0, 3.553e-08, 0.0, -1.0, 1.137e-07, 0.0, -1.0, 3.553e-08, 0.0, -1.0, 3.553e-08, 0.0, -1.0, 1.137e-07])] * 3)])

# ---- objects
ob_sm_veh_metro_01 = bpy.data.objects.new('SM_Veh_Metro_01', me_mesh_001)

# ---- transforms, parenting, visibility, modifiers, constraints
ob_sm_veh_metro_01.location = (0.0, 0.0, 0.0)
ob_sm_veh_metro_01.rotation_euler = (1.571, -0.0, 0.0)
ob_sm_veh_metro_01.color = (0.8, 0.8, 0.8, 1.0)
ob_sm_veh_metro_01.lineart.crease_threshold = 0.0

# ---- collection membership
col_collection.objects.link(ob_sm_veh_metro_01)

# ---- scene / render settings (as saved in the file)
scene.frame_start = 1; scene.frame_end = 250; scene.frame_set(32)
scene.render.engine = 'BLENDER_EEVEE_NEXT'
scene.cycles.use_denoising = False
scene.cycles.samples = 128
scene.cycles.sampling_pattern = 'TABULATED_SOBOL'
scene.cycles.use_adaptive_sampling = False
scene.cycles.use_light_tree = False
scene.view_settings.view_transform = 'Filmic'
bpy.context.view_layer.update()

# ---- added for rendering (the .blend has no active camera): camera
cam_auto = bpy.data.cameras.new('AutoCamera')
cam_auto.lens = 50.0
cam_auto.sensor_width = 36.0
cam_auto.clip_end = 1000.0
ob_auto_camera = bpy.data.objects.new('AutoCamera', cam_auto)
scene.collection.objects.link(ob_auto_camera)
ob_auto_camera.location = (3.99281, -3.86907, 4.43542)
ob_auto_camera.rotation_euler = (1.09748, -7.21219e-08, 0.694738)
scene.camera = ob_auto_camera
bpy.context.view_layer.update()

